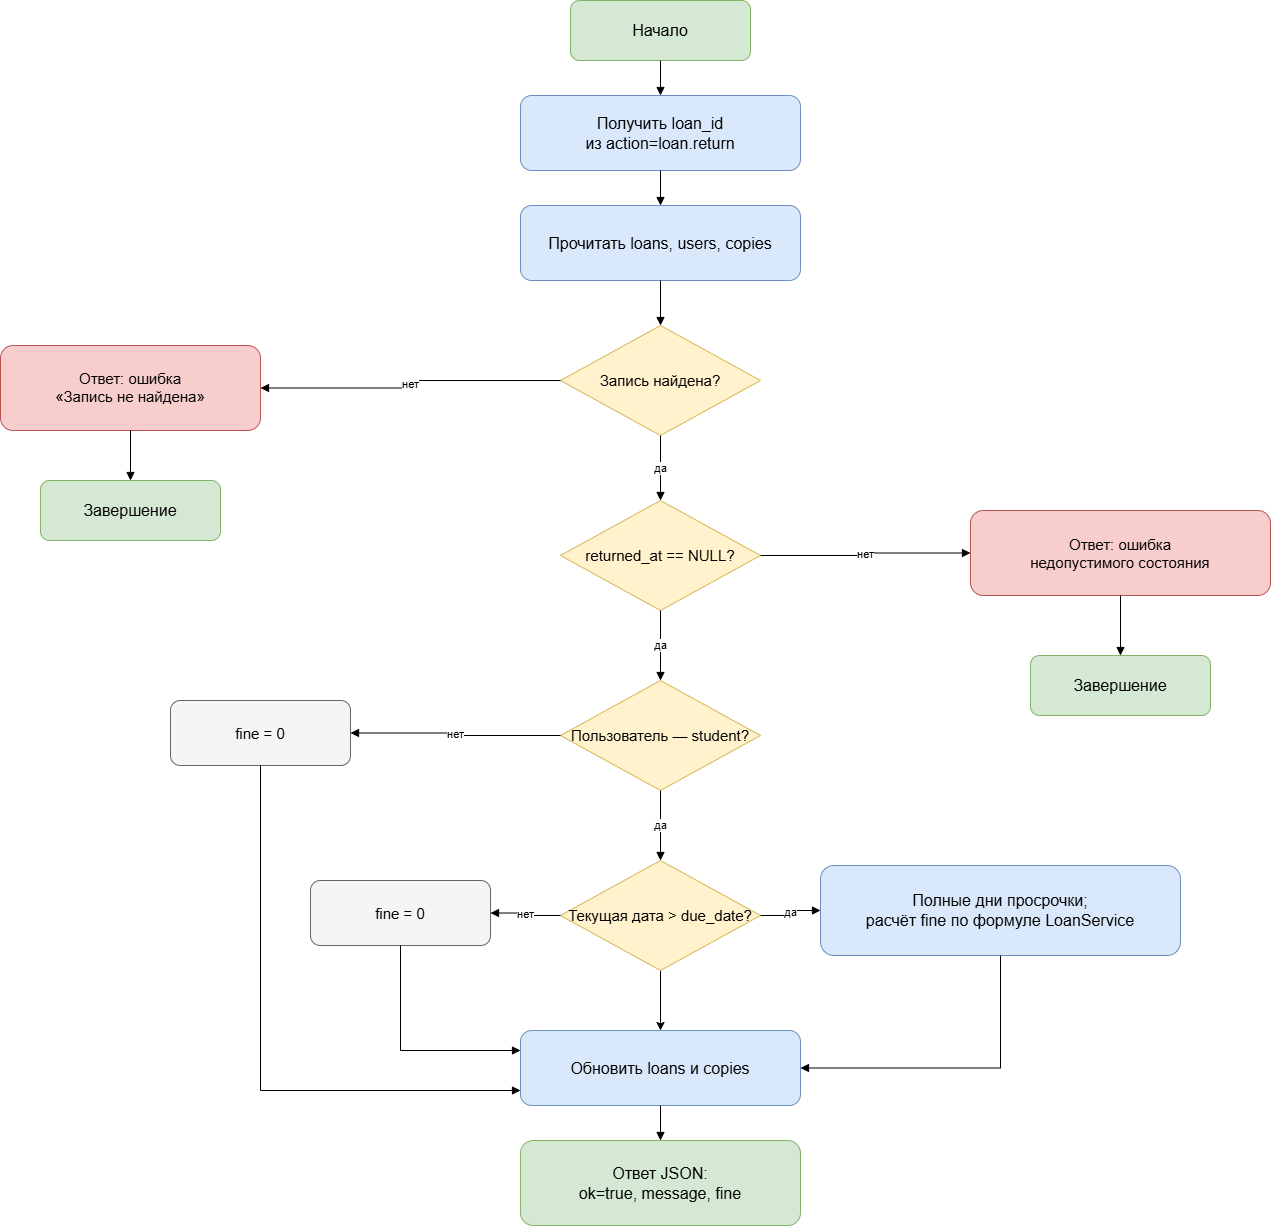

The diagram above was exported from draw.io. Its source (the exported page's mxGraphModel, read from the mxfile embedded in the PNG):
<mxGraphModel dx="2142" dy="1274" grid="1" gridSize="10" guides="1" tooltips="1" connect="1" arrows="1" fold="1" page="1" pageScale="1" pageWidth="1500" pageHeight="1350" math="0" shadow="0">
  <root>
    <mxCell id="0" />
    <mxCell id="1" parent="0" />
    <mxCell id="start" parent="1" style="rounded=1;whiteSpace=wrap;html=1;fillColor=#d5e8d4;strokeColor=#82b366;fontSize=16;" value="Начало" vertex="1">
      <mxGeometry height="60" width="180" x="650" y="20" as="geometry" />
    </mxCell>
    <mxCell id="request" parent="1" style="rounded=1;whiteSpace=wrap;html=1;fillColor=#dae8fc;strokeColor=#6c8ebf;fontSize=16;" value="Получить loan_id&lt;br&gt;из action=loan.return" vertex="1">
      <mxGeometry height="75" width="280" x="600" y="115" as="geometry" />
    </mxCell>
    <mxCell id="read" parent="1" style="rounded=1;whiteSpace=wrap;html=1;fillColor=#dae8fc;strokeColor=#6c8ebf;fontSize=16;" value="Прочитать loans, users, copies" vertex="1">
      <mxGeometry height="75" width="280" x="600" y="225" as="geometry" />
    </mxCell>
    <mxCell id="found" parent="1" style="rhombus;whiteSpace=wrap;html=1;fillColor=#fff2cc;strokeColor=#d6b656;fontSize=15;" value="Запись найдена?" vertex="1">
      <mxGeometry height="110" width="200" x="640" y="345" as="geometry" />
    </mxCell>
    <mxCell id="notfound" parent="1" style="rounded=1;whiteSpace=wrap;html=1;fillColor=#f8cecc;strokeColor=#b85450;fontSize=15;" value="Ответ: ошибка&lt;br&gt;«Запись не найдена»" vertex="1">
      <mxGeometry height="85" width="260" x="80" y="365" as="geometry" />
    </mxCell>
    <mxCell id="end1" parent="1" style="rounded=1;whiteSpace=wrap;html=1;fillColor=#d5e8d4;strokeColor=#82b366;fontSize=16;" value="Завершение" vertex="1">
      <mxGeometry height="60" width="180" x="120" y="500" as="geometry" />
    </mxCell>
    <mxCell id="returned" parent="1" style="rhombus;whiteSpace=wrap;html=1;fillColor=#fff2cc;strokeColor=#d6b656;fontSize=15;" value="returned_at == NULL?" vertex="1">
      <mxGeometry height="110" width="200" x="640" y="520" as="geometry" />
    </mxCell>
    <mxCell id="reject" parent="1" style="rounded=1;whiteSpace=wrap;html=1;fillColor=#f8cecc;strokeColor=#b85450;fontSize=15;" value="Ответ: ошибка&lt;br&gt;недопустимого состояния" vertex="1">
      <mxGeometry height="85" width="300" x="1050" y="530" as="geometry" />
    </mxCell>
    <mxCell id="end2" parent="1" style="rounded=1;whiteSpace=wrap;html=1;fillColor=#d5e8d4;strokeColor=#82b366;fontSize=16;" value="Завершение" vertex="1">
      <mxGeometry height="60" width="180" x="1110" y="675" as="geometry" />
    </mxCell>
    <mxCell id="student" parent="1" style="rhombus;whiteSpace=wrap;html=1;fillColor=#fff2cc;strokeColor=#d6b656;fontSize=15;" value="Пользователь — student?" vertex="1">
      <mxGeometry height="110" width="200" x="640" y="700" as="geometry" />
    </mxCell>
    <mxCell id="zero1" parent="1" style="rounded=1;whiteSpace=wrap;html=1;fillColor=#f5f5f5;strokeColor=#666666;fontSize=15;" value="fine = 0" vertex="1">
      <mxGeometry height="65" width="180" x="250" y="720" as="geometry" />
    </mxCell>
    <mxCell id="nrdWxwcihuFV_Xx-Wufm-1" edge="1" parent="1" source="late" style="edgeStyle=orthogonalEdgeStyle;rounded=0;orthogonalLoop=1;jettySize=auto;html=1;defaultLabelBackgroundColor=page;labelPadding=0 4;" target="update" value="">
      <mxGeometry relative="1" as="geometry" />
    </mxCell>
    <mxCell id="late" parent="1" style="rhombus;whiteSpace=wrap;html=1;fillColor=#fff2cc;strokeColor=#d6b656;fontSize=15;" value="Текущая дата &gt; due_date?" vertex="1">
      <mxGeometry height="110" width="200" x="640" y="880" as="geometry" />
    </mxCell>
    <mxCell id="zero2" parent="1" style="rounded=1;whiteSpace=wrap;html=1;fillColor=#f5f5f5;strokeColor=#666666;fontSize=15;" value="fine = 0" vertex="1">
      <mxGeometry height="65" width="180" x="390" y="900" as="geometry" />
    </mxCell>
    <mxCell id="calc" parent="1" style="rounded=1;whiteSpace=wrap;html=1;fillColor=#dae8fc;strokeColor=#6c8ebf;fontSize=16;" value="Полные дни просрочки;&lt;br&gt;расчёт fine по формуле LoanService" vertex="1">
      <mxGeometry height="90" width="360" x="900" y="885" as="geometry" />
    </mxCell>
    <mxCell id="update" parent="1" style="rounded=1;whiteSpace=wrap;html=1;fillColor=#dae8fc;strokeColor=#6c8ebf;fontSize=16;" value="Обновить loans и copies" vertex="1">
      <mxGeometry height="75" width="280" x="600" y="1050" as="geometry" />
    </mxCell>
    <mxCell id="success" parent="1" style="rounded=1;whiteSpace=wrap;html=1;fillColor=#d5e8d4;strokeColor=#82b366;fontSize=16;" value="Ответ JSON:&lt;br&gt;ok=true, message, fine" vertex="1">
      <mxGeometry height="85" width="280" x="600" y="1160" as="geometry" />
    </mxCell>
    <mxCell id="f1" edge="1" parent="1" source="start" style="edgeStyle=orthogonalEdgeStyle;rounded=0;orthogonalLoop=1;jettySize=auto;html=1;endArrow=block;endFill=1;" target="request" value="">
      <mxGeometry relative="1" as="geometry" />
    </mxCell>
    <mxCell id="f2" edge="1" parent="1" source="request" style="edgeStyle=orthogonalEdgeStyle;rounded=0;orthogonalLoop=1;jettySize=auto;html=1;endArrow=block;endFill=1;" target="read" value="">
      <mxGeometry relative="1" as="geometry" />
    </mxCell>
    <mxCell id="f3" edge="1" parent="1" source="read" style="edgeStyle=orthogonalEdgeStyle;rounded=0;orthogonalLoop=1;jettySize=auto;html=1;endArrow=block;endFill=1;" target="found" value="">
      <mxGeometry relative="1" as="geometry" />
    </mxCell>
    <mxCell id="f4" edge="1" parent="1" source="found" style="edgeStyle=orthogonalEdgeStyle;rounded=0;orthogonalLoop=1;jettySize=auto;html=1;endArrow=block;endFill=1;" target="notfound" value="нет">
      <mxGeometry relative="1" as="geometry" />
    </mxCell>
    <mxCell id="f5" edge="1" parent="1" source="notfound" style="edgeStyle=orthogonalEdgeStyle;rounded=0;orthogonalLoop=1;jettySize=auto;html=1;endArrow=block;endFill=1;" target="end1" value="">
      <mxGeometry relative="1" as="geometry" />
    </mxCell>
    <mxCell id="f6" edge="1" parent="1" source="found" style="edgeStyle=orthogonalEdgeStyle;rounded=0;orthogonalLoop=1;jettySize=auto;html=1;endArrow=block;endFill=1;" target="returned" value="да">
      <mxGeometry relative="1" as="geometry" />
    </mxCell>
    <mxCell id="f7" edge="1" parent="1" source="returned" style="edgeStyle=orthogonalEdgeStyle;rounded=0;orthogonalLoop=1;jettySize=auto;html=1;endArrow=block;endFill=1;" target="reject" value="нет">
      <mxGeometry relative="1" as="geometry" />
    </mxCell>
    <mxCell id="f8" edge="1" parent="1" source="reject" style="edgeStyle=orthogonalEdgeStyle;rounded=0;orthogonalLoop=1;jettySize=auto;html=1;endArrow=block;endFill=1;" target="end2" value="">
      <mxGeometry relative="1" as="geometry" />
    </mxCell>
    <mxCell id="f9" edge="1" parent="1" source="returned" style="edgeStyle=orthogonalEdgeStyle;rounded=0;orthogonalLoop=1;jettySize=auto;html=1;endArrow=block;endFill=1;" target="student" value="да">
      <mxGeometry relative="1" as="geometry" />
    </mxCell>
    <mxCell id="f10" edge="1" parent="1" source="student" style="edgeStyle=orthogonalEdgeStyle;rounded=0;orthogonalLoop=1;jettySize=auto;html=1;endArrow=block;endFill=1;" target="zero1" value="нет">
      <mxGeometry relative="1" as="geometry" />
    </mxCell>
    <mxCell id="f11" edge="1" parent="1" source="student" style="edgeStyle=orthogonalEdgeStyle;rounded=0;orthogonalLoop=1;jettySize=auto;html=1;endArrow=block;endFill=1;" target="late" value="да">
      <mxGeometry relative="1" as="geometry" />
    </mxCell>
    <mxCell id="f12" edge="1" parent="1" source="late" style="edgeStyle=orthogonalEdgeStyle;rounded=0;orthogonalLoop=1;jettySize=auto;html=1;endArrow=block;endFill=1;" target="zero2" value="нет">
      <mxGeometry relative="1" as="geometry" />
    </mxCell>
    <mxCell id="f13" edge="1" parent="1" source="late" style="edgeStyle=orthogonalEdgeStyle;rounded=0;orthogonalLoop=1;jettySize=auto;html=1;endArrow=block;endFill=1;" target="calc" value="да">
      <mxGeometry relative="1" as="geometry" />
    </mxCell>
    <mxCell id="f14" edge="1" parent="1" source="zero1" style="edgeStyle=orthogonalEdgeStyle;rounded=0;orthogonalLoop=1;jettySize=auto;html=1;endArrow=block;endFill=1;" target="update" value="">
      <mxGeometry relative="1" x="-0.0325" as="geometry">
        <Array as="points">
          <mxPoint x="340" y="1110" />
        </Array>
      </mxGeometry>
    </mxCell>
    <mxCell id="f15" edge="1" parent="1" source="zero2" style="edgeStyle=orthogonalEdgeStyle;rounded=0;orthogonalLoop=1;jettySize=auto;html=1;endArrow=block;endFill=1;" target="update" value="">
      <mxGeometry relative="1" as="geometry">
        <Array as="points">
          <mxPoint x="480" y="1070" />
        </Array>
      </mxGeometry>
    </mxCell>
    <mxCell id="f16" edge="1" parent="1" source="calc" style="edgeStyle=orthogonalEdgeStyle;rounded=0;orthogonalLoop=1;jettySize=auto;html=1;endArrow=block;endFill=1;" target="update" value="">
      <mxGeometry relative="1" as="geometry">
        <Array as="points">
          <mxPoint x="1080" y="1087.5" />
        </Array>
      </mxGeometry>
    </mxCell>
    <mxCell id="f17" edge="1" parent="1" source="update" style="edgeStyle=orthogonalEdgeStyle;rounded=0;orthogonalLoop=1;jettySize=auto;html=1;endArrow=block;endFill=1;" target="success" value="">
      <mxGeometry relative="1" as="geometry" />
    </mxCell>
  </root>
</mxGraphModel>